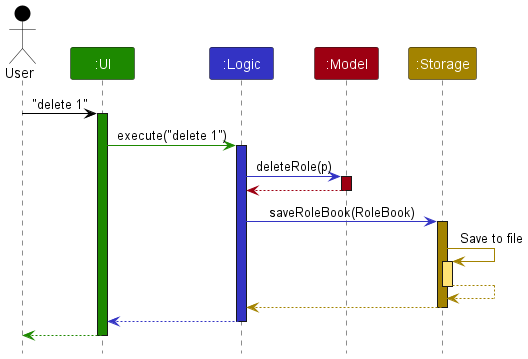

The diagram above was rendered by PlantUML. Its source (embedded in the PNG):
@startuml
!include style.puml

Actor User as user USER_COLOR
Participant ":UI" as ui UI_COLOR
Participant ":Logic" as logic LOGIC_COLOR
Participant ":Model" as model MODEL_COLOR
Participant ":Storage" as storage STORAGE_COLOR

user -[USER_COLOR]> ui : "delete 1"
activate ui UI_COLOR

ui -[UI_COLOR]> logic : execute("delete 1")
activate logic LOGIC_COLOR

logic -[LOGIC_COLOR]> model : deleteRole(p)
activate model MODEL_COLOR

model -[MODEL_COLOR]-> logic
deactivate model

logic -[LOGIC_COLOR]> storage : saveRoleBook(RoleBook)
activate storage STORAGE_COLOR

storage -[STORAGE_COLOR]> storage : Save to file
activate storage STORAGE_COLOR_T1
storage --[STORAGE_COLOR]> storage
deactivate storage

storage --[STORAGE_COLOR]> logic
deactivate storage

logic --[LOGIC_COLOR]> ui
deactivate logic

ui--[UI_COLOR]> user
deactivate ui
@enduml